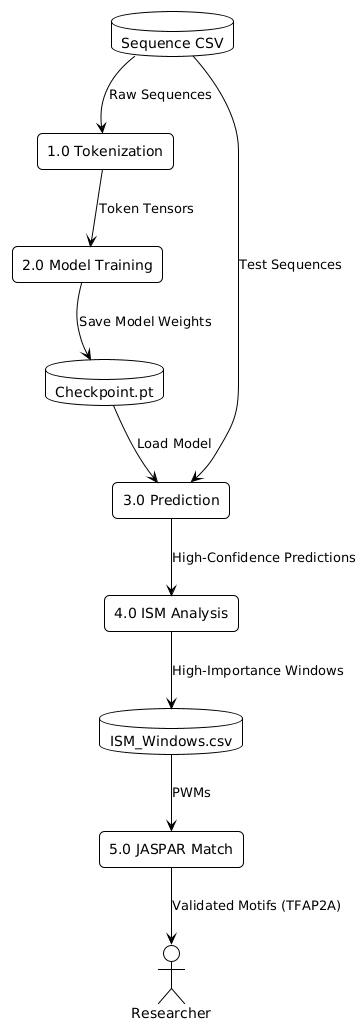

The diagram above was rendered by PlantUML. Its source (embedded in the PNG):
@startuml
!theme plain
skinparam roundcorner 10

database "Sequence CSV" as input
rectangle "1.0 Tokenization" as tok
rectangle "2.0 Model Training" as train
rectangle "3.0 Prediction" as pred
rectangle "4.0 ISM Analysis" as ism
rectangle "5.0 JASPAR Match" as jaspar
database "Checkpoint.pt" as ckpt
database "ISM_Windows.csv" as ismout
actor "Researcher" as user

input --> tok : Raw Sequences
tok --> train : Token Tensors
train --> ckpt : Save Model Weights
ckpt --> pred : Load Model
input --> pred : Test Sequences
pred --> ism : High-Confidence Predictions
ism --> ismout : High-Importance Windows
ismout --> jaspar : PWMs
jaspar --> user : Validated Motifs (TFAP2A)
@enduml